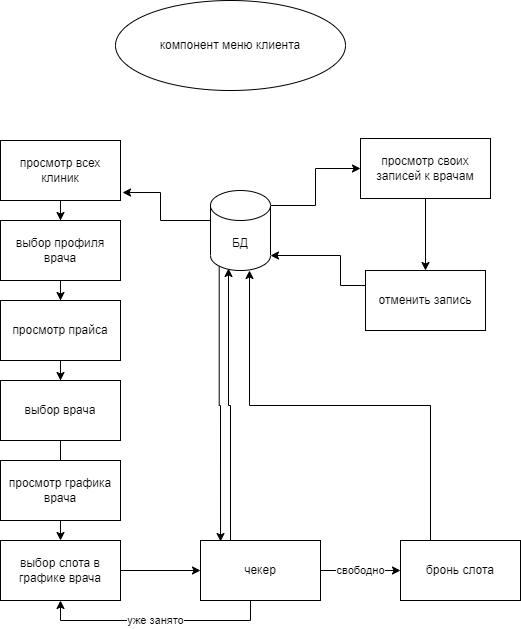

The diagram above was exported from draw.io. Its source (the exported page's mxGraphModel, read from the mxfile embedded in the PNG):
<mxGraphModel dx="602" dy="431" grid="1" gridSize="10" guides="1" tooltips="1" connect="1" arrows="1" fold="1" page="1" pageScale="1" pageWidth="827" pageHeight="1169" math="0" shadow="0">
  <root>
    <mxCell id="0" />
    <mxCell id="1" parent="0" />
    <mxCell id="2" value="компонент меню клиента" style="ellipse;whiteSpace=wrap;html=1;" parent="1" vertex="1">
      <mxGeometry x="205" y="50" width="230" height="90" as="geometry" />
    </mxCell>
    <mxCell id="18" value="" style="edgeStyle=orthogonalEdgeStyle;rounded=0;orthogonalLoop=1;jettySize=auto;html=1;" parent="1" source="8" target="17" edge="1">
      <mxGeometry relative="1" as="geometry" />
    </mxCell>
    <mxCell id="8" value="просмотр своих записей к врачам" style="whiteSpace=wrap;html=1;" parent="1" vertex="1">
      <mxGeometry x="450" y="188" width="130" height="60" as="geometry" />
    </mxCell>
    <mxCell id="26" style="edgeStyle=orthogonalEdgeStyle;rounded=0;orthogonalLoop=1;jettySize=auto;html=1;exitX=0;exitY=1;exitDx=0;exitDy=-15;exitPerimeter=0;entryX=1.017;entryY=0.867;entryDx=0;entryDy=0;entryPerimeter=0;" parent="1" source="10" target="16" edge="1">
      <mxGeometry relative="1" as="geometry">
        <Array as="points">
          <mxPoint x="300" y="270" />
          <mxPoint x="250" y="270" />
          <mxPoint x="250" y="242" />
        </Array>
      </mxGeometry>
    </mxCell>
    <mxCell id="47" style="edgeStyle=orthogonalEdgeStyle;rounded=0;orthogonalLoop=1;jettySize=auto;html=1;exitX=0.145;exitY=1;exitDx=0;exitDy=-4.35;exitPerimeter=0;entryX=0.167;entryY=0.017;entryDx=0;entryDy=0;entryPerimeter=0;" parent="1" source="10" target="39" edge="1">
      <mxGeometry relative="1" as="geometry" />
    </mxCell>
    <mxCell id="48" style="edgeStyle=orthogonalEdgeStyle;rounded=0;orthogonalLoop=1;jettySize=auto;html=1;exitX=1;exitY=0;exitDx=0;exitDy=15;exitPerimeter=0;entryX=0;entryY=0.5;entryDx=0;entryDy=0;" edge="1" parent="1" source="10" target="8">
      <mxGeometry relative="1" as="geometry" />
    </mxCell>
    <mxCell id="10" value="БД" style="shape=cylinder3;whiteSpace=wrap;html=1;boundedLbl=1;backgroundOutline=1;size=15;" parent="1" vertex="1">
      <mxGeometry x="300" y="240" width="60" height="80" as="geometry" />
    </mxCell>
    <mxCell id="28" value="" style="edgeStyle=orthogonalEdgeStyle;rounded=0;orthogonalLoop=1;jettySize=auto;html=1;" parent="1" source="16" target="27" edge="1">
      <mxGeometry relative="1" as="geometry" />
    </mxCell>
    <mxCell id="16" value="просмотр всех клиник" style="rounded=0;whiteSpace=wrap;html=1;" parent="1" vertex="1">
      <mxGeometry x="90" y="190" width="120" height="60" as="geometry" />
    </mxCell>
    <mxCell id="21" style="edgeStyle=orthogonalEdgeStyle;rounded=0;orthogonalLoop=1;jettySize=auto;html=1;exitX=1;exitY=0.25;exitDx=0;exitDy=0;entryX=1;entryY=1;entryDx=0;entryDy=-15;entryPerimeter=0;" parent="1" source="17" target="10" edge="1">
      <mxGeometry relative="1" as="geometry">
        <mxPoint x="650" y="325" as="targetPoint" />
        <Array as="points">
          <mxPoint x="430" y="335" />
          <mxPoint x="430" y="305" />
        </Array>
      </mxGeometry>
    </mxCell>
    <mxCell id="17" value="отменить запись" style="whiteSpace=wrap;html=1;" parent="1" vertex="1">
      <mxGeometry x="455" y="320" width="120" height="60" as="geometry" />
    </mxCell>
    <mxCell id="30" value="" style="edgeStyle=orthogonalEdgeStyle;rounded=0;orthogonalLoop=1;jettySize=auto;html=1;" parent="1" source="27" target="29" edge="1">
      <mxGeometry relative="1" as="geometry" />
    </mxCell>
    <mxCell id="27" value="выбор профиля врача" style="whiteSpace=wrap;html=1;rounded=0;" parent="1" vertex="1">
      <mxGeometry x="90" y="270" width="120" height="60" as="geometry" />
    </mxCell>
    <mxCell id="32" value="" style="edgeStyle=orthogonalEdgeStyle;rounded=0;orthogonalLoop=1;jettySize=auto;html=1;" parent="1" source="29" target="31" edge="1">
      <mxGeometry relative="1" as="geometry" />
    </mxCell>
    <mxCell id="29" value="просмотр прайса" style="whiteSpace=wrap;html=1;rounded=0;" parent="1" vertex="1">
      <mxGeometry x="90" y="350" width="120" height="60" as="geometry" />
    </mxCell>
    <mxCell id="34" value="" style="edgeStyle=orthogonalEdgeStyle;rounded=0;orthogonalLoop=1;jettySize=auto;html=1;" parent="1" source="31" target="33" edge="1">
      <mxGeometry relative="1" as="geometry" />
    </mxCell>
    <mxCell id="31" value="выбор врача" style="whiteSpace=wrap;html=1;rounded=0;" parent="1" vertex="1">
      <mxGeometry x="90" y="430" width="120" height="60" as="geometry" />
    </mxCell>
    <mxCell id="40" value="" style="edgeStyle=orthogonalEdgeStyle;rounded=0;orthogonalLoop=1;jettySize=auto;html=1;" parent="1" source="33" target="39" edge="1">
      <mxGeometry relative="1" as="geometry" />
    </mxCell>
    <mxCell id="33" value="выбор слота в графике врача" style="whiteSpace=wrap;html=1;rounded=0;" parent="1" vertex="1">
      <mxGeometry x="90" y="590" width="120" height="60" as="geometry" />
    </mxCell>
    <mxCell id="38" value="просмотр графика врача" style="whiteSpace=wrap;html=1;rounded=0;" parent="1" vertex="1">
      <mxGeometry x="90" y="510" width="120" height="60" as="geometry" />
    </mxCell>
    <mxCell id="41" style="edgeStyle=orthogonalEdgeStyle;rounded=0;orthogonalLoop=1;jettySize=auto;html=1;exitX=0.25;exitY=0;exitDx=0;exitDy=0;entryX=0.3;entryY=0.975;entryDx=0;entryDy=0;entryPerimeter=0;" parent="1" source="39" target="10" edge="1">
      <mxGeometry relative="1" as="geometry" />
    </mxCell>
    <mxCell id="43" value="уже занято" style="edgeStyle=orthogonalEdgeStyle;rounded=0;orthogonalLoop=1;jettySize=auto;html=1;entryX=0.5;entryY=1;entryDx=0;entryDy=0;" parent="1" source="39" target="33" edge="1">
      <mxGeometry relative="1" as="geometry">
        <Array as="points">
          <mxPoint x="340" y="670" />
          <mxPoint x="150" y="670" />
        </Array>
      </mxGeometry>
    </mxCell>
    <mxCell id="45" value="свободно" style="edgeStyle=orthogonalEdgeStyle;rounded=0;orthogonalLoop=1;jettySize=auto;html=1;" parent="1" source="39" target="44" edge="1">
      <mxGeometry relative="1" as="geometry" />
    </mxCell>
    <mxCell id="39" value="чекер" style="whiteSpace=wrap;html=1;rounded=0;" parent="1" vertex="1">
      <mxGeometry x="290" y="590" width="120" height="60" as="geometry" />
    </mxCell>
    <mxCell id="46" style="edgeStyle=orthogonalEdgeStyle;rounded=0;orthogonalLoop=1;jettySize=auto;html=1;exitX=0.25;exitY=0;exitDx=0;exitDy=0;entryX=0.65;entryY=1;entryDx=0;entryDy=0;entryPerimeter=0;" parent="1" source="44" target="10" edge="1">
      <mxGeometry relative="1" as="geometry" />
    </mxCell>
    <mxCell id="44" value="бронь слота" style="whiteSpace=wrap;html=1;rounded=0;" parent="1" vertex="1">
      <mxGeometry x="490" y="590" width="120" height="60" as="geometry" />
    </mxCell>
  </root>
</mxGraphModel>